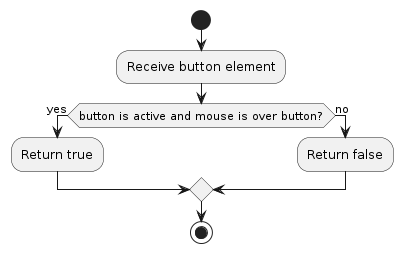

The diagram above was rendered by PlantUML. Its source (embedded in the PNG):
@startuml
start
:Receive button element;
if (button is active and mouse is over button?) then (yes)
  :Return true;
else (no)
  :Return false;
endif
stop
@enduml